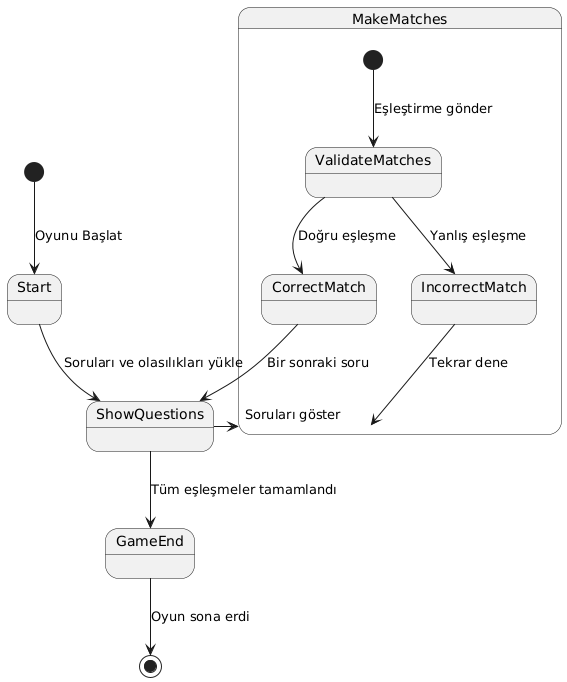

The diagram above was rendered by PlantUML. Its source (embedded in the PNG):
@startuml
[*] --> Start : Oyunu Başlat
Start --> ShowQuestions : Soruları ve olasılıkları yükle
ShowQuestions --> MakeMatches : Soruları göster

state MakeMatches {
    [*] --> ValidateMatches : Eşleştirme gönder
    ValidateMatches --> CorrectMatch : Doğru eşleşme
    ValidateMatches --> IncorrectMatch : Yanlış eşleşme
    IncorrectMatch --> MakeMatches : Tekrar dene
}

CorrectMatch --> ShowQuestions : Bir sonraki soru
ShowQuestions --> GameEnd : Tüm eşleşmeler tamamlandı
GameEnd --> [*] : Oyun sona erdi
@enduml